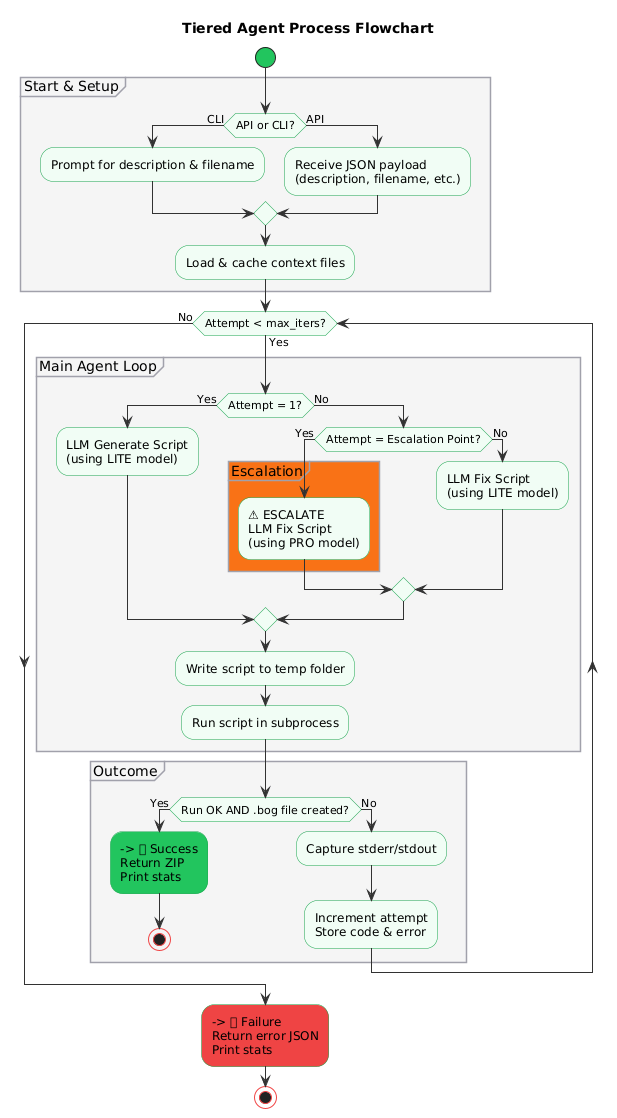

The diagram above was rendered by PlantUML. Its source (embedded in the PNG):
@startuml
title Tiered Agent Process Flowchart

' Style customizations to match the original feel
skinparam activity {
StartColor #22c55e
StopColor #ef4444
BorderColor #16a34a
BackgroundColor #f0fdf4
ArrowColor #333
}
skinparam partition {
BorderColor #a1a1aa
BackgroundColor #f4f4f5
}

start

partition "Start & Setup" {
if (API or CLI?) then (CLI)
:Prompt for description & filename;
else (API)
:Receive JSON payload
(description, filename, etc.);
endif
:Load & cache context files;
}

while (Attempt < max_iters?) is (Yes)
partition "Main Agent Loop" {
if (Attempt = 1?) then (Yes)
:LLM Generate Script
(using LITE model);
else (No)
if (Attempt = Escalation Point?) then (Yes)
partition "Escalation" #f97316 {
:⚠ ESCALATE
LLM Fix Script
(using PRO model);
}
else (No)
:LLM Fix Script
(using LITE model);
endif
endif
:Write script to temp folder;
:Run script in subprocess;
}

partition "Outcome" {
    if (Run OK AND .bog file created?) then (Yes)
        #22c55e:-> 🏆 Success
        Return ZIP
        Print stats;
        stop
    else (No)
        :Capture stderr/stdout;
        :Increment attempt
        Store code & error;
    endif
}

endwhile (No)

#ef4444:-> ❌ Failure
Return error JSON
Print stats;
stop
@enduml